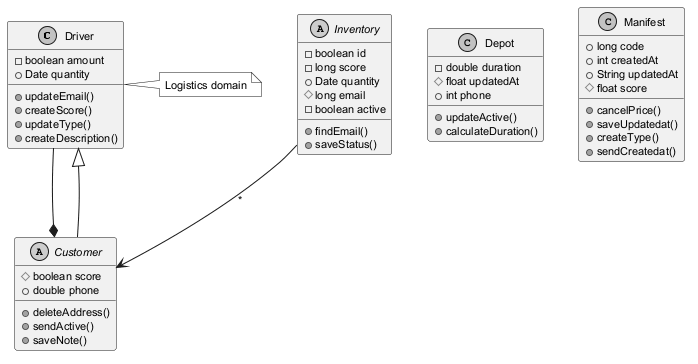

The diagram above was rendered by PlantUML. Its source (embedded in the PNG):
@startuml
skinparam monochrome true
skinparam defaultFontSize 11
class Driver {
  -boolean amount
  +Date quantity
  +updateEmail()
  +createScore()
  +updateType()
  +createDescription()
}
abstract class Customer {
  #boolean score
  +double phone
  +deleteAddress()
  +sendActive()
  +saveNote()
}
abstract class Inventory {
  -boolean id
  -long score
  +Date quantity
  #long email
  -boolean active
  +findEmail()
  +saveStatus()
}
class Depot {
  -double duration
  #float updatedAt
  +int phone
  +updateActive()
  +calculateDuration()
}
class Manifest {
  +long code
  +int createdAt
  +String updatedAt
  #float score
  +cancelPrice()
  +saveUpdatedat()
  +createType()
  +sendCreatedat()
}
Customer --|> Driver
Inventory --> Customer : "*"
Driver --* Customer
note right of Driver : Logistics domain
@enduml